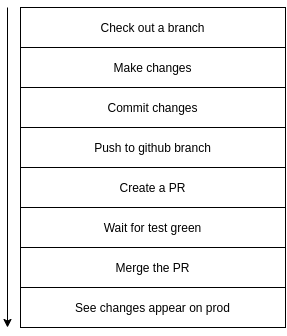

The diagram above was exported from draw.io. Its source (the exported page's mxGraphModel, read from the mxfile embedded in the PNG):
<mxGraphModel dx="931" dy="534" grid="1" gridSize="10" guides="1" tooltips="1" connect="1" arrows="1" fold="1" page="1" pageScale="1" pageWidth="850" pageHeight="1100" math="0" shadow="0">
  <root>
    <mxCell id="0" />
    <mxCell id="1" parent="0" />
    <mxCell id="rX1Qx7u8ty8iwx88cfX6-1" value="Check out a branch" style="rounded=0;whiteSpace=wrap;html=1;" vertex="1" parent="1">
      <mxGeometry x="293" y="40" width="265" height="40" as="geometry" />
    </mxCell>
    <mxCell id="rX1Qx7u8ty8iwx88cfX6-2" value="Make changes" style="rounded=0;whiteSpace=wrap;html=1;" vertex="1" parent="1">
      <mxGeometry x="293" y="80" width="265" height="40" as="geometry" />
    </mxCell>
    <mxCell id="rX1Qx7u8ty8iwx88cfX6-3" value="Commit changes" style="rounded=0;whiteSpace=wrap;html=1;" vertex="1" parent="1">
      <mxGeometry x="293" y="120" width="265" height="40" as="geometry" />
    </mxCell>
    <mxCell id="rX1Qx7u8ty8iwx88cfX6-4" value="Push to github branch" style="rounded=0;whiteSpace=wrap;html=1;" vertex="1" parent="1">
      <mxGeometry x="293" y="160" width="265" height="40" as="geometry" />
    </mxCell>
    <mxCell id="rX1Qx7u8ty8iwx88cfX6-6" value="" style="endArrow=classic;html=1;" edge="1" parent="1">
      <mxGeometry width="50" height="50" relative="1" as="geometry">
        <mxPoint x="280" y="40" as="sourcePoint" />
        <mxPoint x="280" y="360" as="targetPoint" />
      </mxGeometry>
    </mxCell>
    <mxCell id="rX1Qx7u8ty8iwx88cfX6-12" value="Create a PR" style="rounded=0;whiteSpace=wrap;html=1;" vertex="1" parent="1">
      <mxGeometry x="293" y="200" width="265" height="40" as="geometry" />
    </mxCell>
    <mxCell id="rX1Qx7u8ty8iwx88cfX6-13" value="Wait for test green" style="rounded=0;whiteSpace=wrap;html=1;" vertex="1" parent="1">
      <mxGeometry x="293" y="240" width="265" height="40" as="geometry" />
    </mxCell>
    <mxCell id="rX1Qx7u8ty8iwx88cfX6-14" value="Merge the PR" style="rounded=0;whiteSpace=wrap;html=1;" vertex="1" parent="1">
      <mxGeometry x="293" y="280" width="265" height="40" as="geometry" />
    </mxCell>
    <mxCell id="rX1Qx7u8ty8iwx88cfX6-15" value="See changes appear on prod" style="rounded=0;whiteSpace=wrap;html=1;" vertex="1" parent="1">
      <mxGeometry x="293" y="320" width="265" height="40" as="geometry" />
    </mxCell>
  </root>
</mxGraphModel>